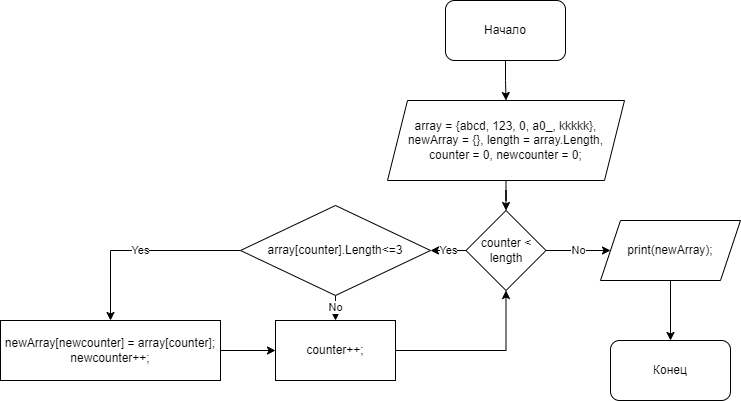

The diagram above was exported from draw.io. Its source (the exported page's mxGraphModel, read from the mxfile embedded in the PNG):
<mxGraphModel dx="1888" dy="547" grid="1" gridSize="10" guides="1" tooltips="1" connect="1" arrows="1" fold="1" page="1" pageScale="1" pageWidth="850" pageHeight="1100" math="0" shadow="0">
  <root>
    <mxCell id="0" />
    <mxCell id="1" parent="0" />
    <mxCell id="WFXdY4Sc2eR23YMLTWXl-3" style="edgeStyle=orthogonalEdgeStyle;rounded=0;orthogonalLoop=1;jettySize=auto;html=1;entryX=0.5;entryY=0;entryDx=0;entryDy=0;" edge="1" parent="1" source="WFXdY4Sc2eR23YMLTWXl-1" target="WFXdY4Sc2eR23YMLTWXl-2">
      <mxGeometry relative="1" as="geometry" />
    </mxCell>
    <mxCell id="WFXdY4Sc2eR23YMLTWXl-1" value="Начало" style="rounded=1;whiteSpace=wrap;html=1;" vertex="1" parent="1">
      <mxGeometry x="365" y="40" width="120" height="60" as="geometry" />
    </mxCell>
    <mxCell id="WFXdY4Sc2eR23YMLTWXl-5" style="edgeStyle=orthogonalEdgeStyle;rounded=0;orthogonalLoop=1;jettySize=auto;html=1;entryX=0.5;entryY=0;entryDx=0;entryDy=0;" edge="1" parent="1" source="WFXdY4Sc2eR23YMLTWXl-2" target="WFXdY4Sc2eR23YMLTWXl-4">
      <mxGeometry relative="1" as="geometry" />
    </mxCell>
    <mxCell id="WFXdY4Sc2eR23YMLTWXl-2" value="array = {abcd, 123, 0, a0_, kkkkk},&lt;br&gt;newArray = {}, length = array.Length, counter = 0, newcounter = 0;" style="shape=parallelogram;perimeter=parallelogramPerimeter;whiteSpace=wrap;html=1;fixedSize=1;" vertex="1" parent="1">
      <mxGeometry x="307" y="140" width="237" height="80" as="geometry" />
    </mxCell>
    <mxCell id="WFXdY4Sc2eR23YMLTWXl-7" value="Yes" style="edgeStyle=orthogonalEdgeStyle;rounded=0;orthogonalLoop=1;jettySize=auto;html=1;entryX=1;entryY=0.5;entryDx=0;entryDy=0;" edge="1" parent="1" source="WFXdY4Sc2eR23YMLTWXl-4" target="WFXdY4Sc2eR23YMLTWXl-6">
      <mxGeometry relative="1" as="geometry" />
    </mxCell>
    <mxCell id="WFXdY4Sc2eR23YMLTWXl-16" value="No" style="edgeStyle=orthogonalEdgeStyle;rounded=0;orthogonalLoop=1;jettySize=auto;html=1;entryX=0;entryY=0.5;entryDx=0;entryDy=0;" edge="1" parent="1" source="WFXdY4Sc2eR23YMLTWXl-4" target="WFXdY4Sc2eR23YMLTWXl-23">
      <mxGeometry relative="1" as="geometry">
        <mxPoint x="510" y="290" as="targetPoint" />
      </mxGeometry>
    </mxCell>
    <mxCell id="WFXdY4Sc2eR23YMLTWXl-4" value="counter &amp;lt; length" style="rhombus;whiteSpace=wrap;html=1;" vertex="1" parent="1">
      <mxGeometry x="385.5" y="250" width="80" height="80" as="geometry" />
    </mxCell>
    <mxCell id="WFXdY4Sc2eR23YMLTWXl-11" value="No" style="edgeStyle=orthogonalEdgeStyle;rounded=0;orthogonalLoop=1;jettySize=auto;html=1;entryX=0.5;entryY=0;entryDx=0;entryDy=0;" edge="1" parent="1" source="WFXdY4Sc2eR23YMLTWXl-6" target="WFXdY4Sc2eR23YMLTWXl-8">
      <mxGeometry relative="1" as="geometry" />
    </mxCell>
    <mxCell id="WFXdY4Sc2eR23YMLTWXl-12" value="Yes" style="edgeStyle=orthogonalEdgeStyle;rounded=0;orthogonalLoop=1;jettySize=auto;html=1;" edge="1" parent="1" source="WFXdY4Sc2eR23YMLTWXl-6" target="WFXdY4Sc2eR23YMLTWXl-9">
      <mxGeometry relative="1" as="geometry" />
    </mxCell>
    <mxCell id="WFXdY4Sc2eR23YMLTWXl-6" value="array[counter].Length&amp;lt;=3" style="rhombus;whiteSpace=wrap;html=1;" vertex="1" parent="1">
      <mxGeometry x="160" y="245" width="190" height="90" as="geometry" />
    </mxCell>
    <mxCell id="WFXdY4Sc2eR23YMLTWXl-10" style="edgeStyle=orthogonalEdgeStyle;rounded=0;orthogonalLoop=1;jettySize=auto;html=1;entryX=0.5;entryY=1;entryDx=0;entryDy=0;" edge="1" parent="1" source="WFXdY4Sc2eR23YMLTWXl-8" target="WFXdY4Sc2eR23YMLTWXl-4">
      <mxGeometry relative="1" as="geometry" />
    </mxCell>
    <mxCell id="WFXdY4Sc2eR23YMLTWXl-8" value="counter++;" style="rounded=0;whiteSpace=wrap;html=1;" vertex="1" parent="1">
      <mxGeometry x="195" y="360" width="120" height="60" as="geometry" />
    </mxCell>
    <mxCell id="WFXdY4Sc2eR23YMLTWXl-13" style="edgeStyle=orthogonalEdgeStyle;rounded=0;orthogonalLoop=1;jettySize=auto;html=1;entryX=0;entryY=0.5;entryDx=0;entryDy=0;" edge="1" parent="1" source="WFXdY4Sc2eR23YMLTWXl-9" target="WFXdY4Sc2eR23YMLTWXl-8">
      <mxGeometry relative="1" as="geometry" />
    </mxCell>
    <mxCell id="WFXdY4Sc2eR23YMLTWXl-9" value="newArray[newcounter] = array[counter];&lt;br&gt;newcounter++;" style="rounded=0;whiteSpace=wrap;html=1;" vertex="1" parent="1">
      <mxGeometry x="-80" y="360" width="220" height="60" as="geometry" />
    </mxCell>
    <mxCell id="WFXdY4Sc2eR23YMLTWXl-25" style="edgeStyle=orthogonalEdgeStyle;rounded=0;orthogonalLoop=1;jettySize=auto;html=1;entryX=0.5;entryY=0;entryDx=0;entryDy=0;" edge="1" parent="1" source="WFXdY4Sc2eR23YMLTWXl-23" target="WFXdY4Sc2eR23YMLTWXl-24">
      <mxGeometry relative="1" as="geometry" />
    </mxCell>
    <mxCell id="WFXdY4Sc2eR23YMLTWXl-23" value="print(newArray);" style="shape=parallelogram;perimeter=parallelogramPerimeter;whiteSpace=wrap;html=1;fixedSize=1;" vertex="1" parent="1">
      <mxGeometry x="520" y="260" width="140" height="60" as="geometry" />
    </mxCell>
    <mxCell id="WFXdY4Sc2eR23YMLTWXl-24" value="Конец" style="rounded=1;whiteSpace=wrap;html=1;" vertex="1" parent="1">
      <mxGeometry x="530" y="380" width="120" height="60" as="geometry" />
    </mxCell>
  </root>
</mxGraphModel>